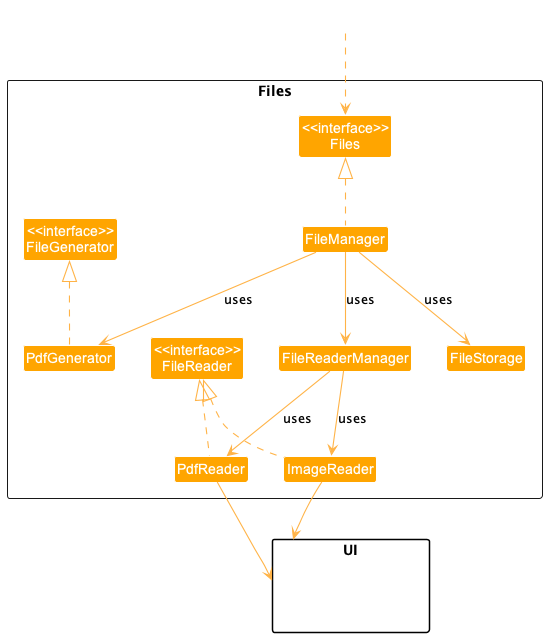

The diagram above was rendered by PlantUML. Its source (embedded in the PNG):
@startuml
!include style.puml
skinparam arrowThickness 1.1
skinparam arrowColor FILES_COLOR_T4
skinparam classBackgroundColor FILES_COLOR

package Files <<Rectangle>> {
  Class "<<interface>>\nFiles" as Files
  Class "<<interface>>\nFileReader" as FileReader
  Class "<<interface>>\nFileGenerator" as FileGenerator
  Class FileManager
  Class FileStorage
  Class FileReaderManager
  Class PdfReader
  Class ImageReader
  Class PdfGenerator
}

Class HiddenOutside #FFFFFF
HiddenOutside ..> Files
PdfReader .up.|> FileReader
PdfGenerator .up.|> FileGenerator
ImageReader .up.|> FileReader
FileManager .up.|> Files

FileManager -down-> FileReaderManager : uses
FileManager -down-> PdfGenerator : uses
FileManager -down-> FileStorage : uses
FileReaderManager -down-> PdfReader : uses
FileReaderManager -down-> ImageReader : uses

package UI {
Class HiddenModel #FFFFFF
}

PdfReader --> UI
ImageReader --> UI

@enduml